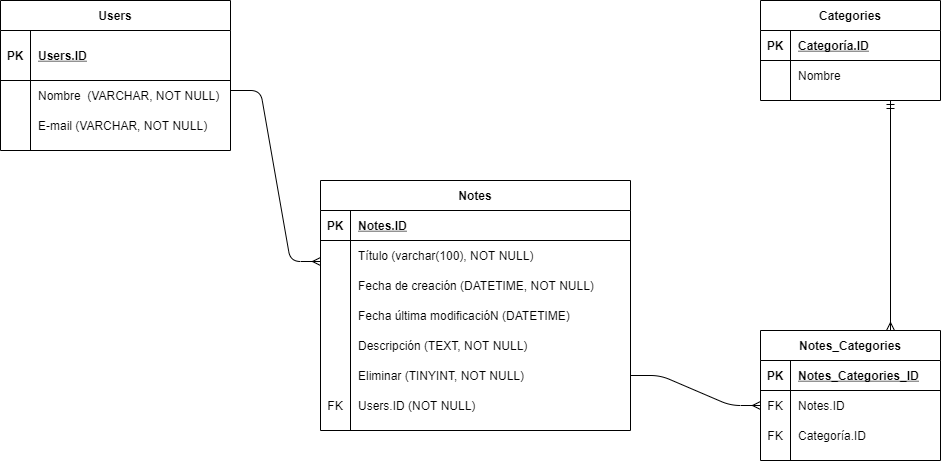

The diagram above was exported from draw.io. Its source (the exported page's mxGraphModel, read from the mxfile embedded in the PNG):
<mxGraphModel dx="340" dy="491" grid="1" gridSize="10" guides="1" tooltips="1" connect="1" arrows="1" fold="1" page="1" pageScale="1" pageWidth="827" pageHeight="1169" math="0" shadow="0">
  <root>
    <mxCell id="0" />
    <mxCell id="1" parent="0" />
    <mxCell id="17" value="Users" style="shape=table;startSize=30;container=1;collapsible=1;childLayout=tableLayout;fixedRows=1;rowLines=0;fontStyle=1;align=center;resizeLast=1;" parent="1" vertex="1">
      <mxGeometry x="100" y="40" width="230" height="150" as="geometry" />
    </mxCell>
    <mxCell id="18" value="" style="shape=partialRectangle;collapsible=0;dropTarget=0;pointerEvents=0;fillColor=none;top=0;left=0;bottom=1;right=0;points=[[0,0.5],[1,0.5]];portConstraint=eastwest;" parent="17" vertex="1">
      <mxGeometry y="30" width="230" height="50" as="geometry" />
    </mxCell>
    <mxCell id="19" value="PK" style="shape=partialRectangle;connectable=0;fillColor=none;top=0;left=0;bottom=0;right=0;fontStyle=1;overflow=hidden;" parent="18" vertex="1">
      <mxGeometry width="30" height="50" as="geometry" />
    </mxCell>
    <mxCell id="20" value="Users.ID" style="shape=partialRectangle;connectable=0;fillColor=none;top=0;left=0;bottom=0;right=0;align=left;spacingLeft=6;fontStyle=5;overflow=hidden;" parent="18" vertex="1">
      <mxGeometry x="30" width="200" height="50" as="geometry" />
    </mxCell>
    <mxCell id="21" value="" style="shape=partialRectangle;collapsible=0;dropTarget=0;pointerEvents=0;fillColor=none;top=0;left=0;bottom=0;right=0;points=[[0,0.5],[1,0.5]];portConstraint=eastwest;" parent="17" vertex="1">
      <mxGeometry y="80" width="230" height="30" as="geometry" />
    </mxCell>
    <mxCell id="22" value="" style="shape=partialRectangle;connectable=0;fillColor=none;top=0;left=0;bottom=0;right=0;editable=1;overflow=hidden;" parent="21" vertex="1">
      <mxGeometry width="30" height="30" as="geometry" />
    </mxCell>
    <mxCell id="23" value="Nombre  (VARCHAR, NOT NULL) " style="shape=partialRectangle;connectable=0;fillColor=none;top=0;left=0;bottom=0;right=0;align=left;spacingLeft=6;overflow=hidden;" parent="21" vertex="1">
      <mxGeometry x="30" width="200" height="30" as="geometry" />
    </mxCell>
    <mxCell id="24" value="" style="shape=partialRectangle;collapsible=0;dropTarget=0;pointerEvents=0;fillColor=none;top=0;left=0;bottom=0;right=0;points=[[0,0.5],[1,0.5]];portConstraint=eastwest;" parent="17" vertex="1">
      <mxGeometry y="110" width="230" height="30" as="geometry" />
    </mxCell>
    <mxCell id="25" value="" style="shape=partialRectangle;connectable=0;fillColor=none;top=0;left=0;bottom=0;right=0;editable=1;overflow=hidden;" parent="24" vertex="1">
      <mxGeometry width="30" height="30" as="geometry" />
    </mxCell>
    <mxCell id="26" value="E-mail (VARCHAR, NOT NULL)" style="shape=partialRectangle;connectable=0;fillColor=none;top=0;left=0;bottom=0;right=0;align=left;spacingLeft=6;overflow=hidden;" parent="24" vertex="1">
      <mxGeometry x="30" width="200" height="30" as="geometry" />
    </mxCell>
    <mxCell id="30" value="Notes" style="shape=table;startSize=30;container=1;collapsible=1;childLayout=tableLayout;fixedRows=1;rowLines=0;fontStyle=1;align=center;resizeLast=1;" parent="1" vertex="1">
      <mxGeometry x="420" y="220" width="310" height="250" as="geometry" />
    </mxCell>
    <mxCell id="31" value="" style="shape=partialRectangle;collapsible=0;dropTarget=0;pointerEvents=0;fillColor=none;top=0;left=0;bottom=1;right=0;points=[[0,0.5],[1,0.5]];portConstraint=eastwest;" parent="30" vertex="1">
      <mxGeometry y="30" width="310" height="30" as="geometry" />
    </mxCell>
    <mxCell id="32" value="PK" style="shape=partialRectangle;connectable=0;fillColor=none;top=0;left=0;bottom=0;right=0;fontStyle=1;overflow=hidden;" parent="31" vertex="1">
      <mxGeometry width="30" height="30" as="geometry" />
    </mxCell>
    <mxCell id="33" value="Notes.ID" style="shape=partialRectangle;connectable=0;fillColor=none;top=0;left=0;bottom=0;right=0;align=left;spacingLeft=6;fontStyle=5;overflow=hidden;" parent="31" vertex="1">
      <mxGeometry x="30" width="280" height="30" as="geometry" />
    </mxCell>
    <mxCell id="34" value="" style="shape=partialRectangle;collapsible=0;dropTarget=0;pointerEvents=0;fillColor=none;top=0;left=0;bottom=0;right=0;points=[[0,0.5],[1,0.5]];portConstraint=eastwest;" parent="30" vertex="1">
      <mxGeometry y="60" width="310" height="30" as="geometry" />
    </mxCell>
    <mxCell id="35" value="" style="shape=partialRectangle;connectable=0;fillColor=none;top=0;left=0;bottom=0;right=0;editable=1;overflow=hidden;" parent="34" vertex="1">
      <mxGeometry width="30" height="30" as="geometry" />
    </mxCell>
    <mxCell id="36" value="Título (varchar(100), NOT NULL)" style="shape=partialRectangle;connectable=0;fillColor=none;top=0;left=0;bottom=0;right=0;align=left;spacingLeft=6;overflow=hidden;" parent="34" vertex="1">
      <mxGeometry x="30" width="280" height="30" as="geometry" />
    </mxCell>
    <mxCell id="37" value="" style="shape=partialRectangle;collapsible=0;dropTarget=0;pointerEvents=0;fillColor=none;top=0;left=0;bottom=0;right=0;points=[[0,0.5],[1,0.5]];portConstraint=eastwest;" parent="30" vertex="1">
      <mxGeometry y="90" width="310" height="30" as="geometry" />
    </mxCell>
    <mxCell id="38" value="" style="shape=partialRectangle;connectable=0;fillColor=none;top=0;left=0;bottom=0;right=0;editable=1;overflow=hidden;" parent="37" vertex="1">
      <mxGeometry width="30" height="30" as="geometry" />
    </mxCell>
    <mxCell id="39" value="Fecha de creación (DATETIME, NOT NULL)" style="shape=partialRectangle;connectable=0;fillColor=none;top=0;left=0;bottom=0;right=0;align=left;spacingLeft=6;overflow=hidden;" parent="37" vertex="1">
      <mxGeometry x="30" width="280" height="30" as="geometry" />
    </mxCell>
    <mxCell id="40" value="" style="shape=partialRectangle;collapsible=0;dropTarget=0;pointerEvents=0;fillColor=none;top=0;left=0;bottom=0;right=0;points=[[0,0.5],[1,0.5]];portConstraint=eastwest;" parent="30" vertex="1">
      <mxGeometry y="120" width="310" height="30" as="geometry" />
    </mxCell>
    <mxCell id="41" value="" style="shape=partialRectangle;connectable=0;fillColor=none;top=0;left=0;bottom=0;right=0;editable=1;overflow=hidden;" parent="40" vertex="1">
      <mxGeometry width="30" height="30" as="geometry" />
    </mxCell>
    <mxCell id="42" value="Fecha última modificacióN (DATETIME)" style="shape=partialRectangle;connectable=0;fillColor=none;top=0;left=0;bottom=0;right=0;align=left;spacingLeft=6;overflow=hidden;" parent="40" vertex="1">
      <mxGeometry x="30" width="280" height="30" as="geometry" />
    </mxCell>
    <mxCell id="46" style="shape=partialRectangle;collapsible=0;dropTarget=0;pointerEvents=0;fillColor=none;top=0;left=0;bottom=0;right=0;points=[[0,0.5],[1,0.5]];portConstraint=eastwest;" parent="30" vertex="1">
      <mxGeometry y="150" width="310" height="30" as="geometry" />
    </mxCell>
    <mxCell id="47" style="shape=partialRectangle;connectable=0;fillColor=none;top=0;left=0;bottom=0;right=0;editable=1;overflow=hidden;" parent="46" vertex="1">
      <mxGeometry width="30" height="30" as="geometry" />
    </mxCell>
    <mxCell id="48" value="Descripción (TEXT, NOT NULL)" style="shape=partialRectangle;connectable=0;fillColor=none;top=0;left=0;bottom=0;right=0;align=left;spacingLeft=6;overflow=hidden;" parent="46" vertex="1">
      <mxGeometry x="30" width="280" height="30" as="geometry" />
    </mxCell>
    <mxCell id="49" style="shape=partialRectangle;collapsible=0;dropTarget=0;pointerEvents=0;fillColor=none;top=0;left=0;bottom=0;right=0;points=[[0,0.5],[1,0.5]];portConstraint=eastwest;" parent="30" vertex="1">
      <mxGeometry y="180" width="310" height="30" as="geometry" />
    </mxCell>
    <mxCell id="50" style="shape=partialRectangle;connectable=0;fillColor=none;top=0;left=0;bottom=0;right=0;editable=1;overflow=hidden;" parent="49" vertex="1">
      <mxGeometry width="30" height="30" as="geometry" />
    </mxCell>
    <mxCell id="51" value="Eliminar (TINYINT, NOT NULL)" style="shape=partialRectangle;connectable=0;fillColor=none;top=0;left=0;bottom=0;right=0;align=left;spacingLeft=6;overflow=hidden;" parent="49" vertex="1">
      <mxGeometry x="30" width="280" height="30" as="geometry" />
    </mxCell>
    <mxCell id="55" style="shape=partialRectangle;collapsible=0;dropTarget=0;pointerEvents=0;fillColor=none;top=0;left=0;bottom=0;right=0;points=[[0,0.5],[1,0.5]];portConstraint=eastwest;" parent="30" vertex="1">
      <mxGeometry y="210" width="310" height="30" as="geometry" />
    </mxCell>
    <mxCell id="56" value="FK" style="shape=partialRectangle;connectable=0;fillColor=none;top=0;left=0;bottom=0;right=0;editable=1;overflow=hidden;" parent="55" vertex="1">
      <mxGeometry width="30" height="30" as="geometry" />
    </mxCell>
    <mxCell id="57" value="Users.ID (NOT NULL)" style="shape=partialRectangle;connectable=0;fillColor=none;top=0;left=0;bottom=0;right=0;align=left;spacingLeft=6;overflow=hidden;" parent="55" vertex="1">
      <mxGeometry x="30" width="280" height="30" as="geometry" />
    </mxCell>
    <mxCell id="58" value="Categories" style="shape=table;startSize=30;container=1;collapsible=1;childLayout=tableLayout;fixedRows=1;rowLines=0;fontStyle=1;align=center;resizeLast=1;" parent="1" vertex="1">
      <mxGeometry x="860" y="40" width="180" height="100" as="geometry" />
    </mxCell>
    <mxCell id="59" value="" style="shape=partialRectangle;collapsible=0;dropTarget=0;pointerEvents=0;fillColor=none;top=0;left=0;bottom=1;right=0;points=[[0,0.5],[1,0.5]];portConstraint=eastwest;" parent="58" vertex="1">
      <mxGeometry y="30" width="180" height="30" as="geometry" />
    </mxCell>
    <mxCell id="60" value="PK" style="shape=partialRectangle;connectable=0;fillColor=none;top=0;left=0;bottom=0;right=0;fontStyle=1;overflow=hidden;" parent="59" vertex="1">
      <mxGeometry width="30" height="30" as="geometry" />
    </mxCell>
    <mxCell id="61" value="Categoría.ID" style="shape=partialRectangle;connectable=0;fillColor=none;top=0;left=0;bottom=0;right=0;align=left;spacingLeft=6;fontStyle=5;overflow=hidden;" parent="59" vertex="1">
      <mxGeometry x="30" width="150" height="30" as="geometry" />
    </mxCell>
    <mxCell id="62" value="" style="shape=partialRectangle;collapsible=0;dropTarget=0;pointerEvents=0;fillColor=none;top=0;left=0;bottom=0;right=0;points=[[0,0.5],[1,0.5]];portConstraint=eastwest;" parent="58" vertex="1">
      <mxGeometry y="60" width="180" height="30" as="geometry" />
    </mxCell>
    <mxCell id="63" value="" style="shape=partialRectangle;connectable=0;fillColor=none;top=0;left=0;bottom=0;right=0;editable=1;overflow=hidden;" parent="62" vertex="1">
      <mxGeometry width="30" height="30" as="geometry" />
    </mxCell>
    <mxCell id="64" value="Nombre" style="shape=partialRectangle;connectable=0;fillColor=none;top=0;left=0;bottom=0;right=0;align=left;spacingLeft=6;overflow=hidden;" parent="62" vertex="1">
      <mxGeometry x="30" width="150" height="30" as="geometry" />
    </mxCell>
    <mxCell id="71" value="" style="edgeStyle=entityRelationEdgeStyle;fontSize=12;html=1;endArrow=ERmany;endFill=0;startArrow=none;startFill=0;" parent="1" edge="1">
      <mxGeometry width="100" height="100" relative="1" as="geometry">
        <mxPoint x="330" y="130" as="sourcePoint" />
        <mxPoint x="420" y="301" as="targetPoint" />
      </mxGeometry>
    </mxCell>
    <mxCell id="72" value="" style="edgeStyle=entityRelationEdgeStyle;fontSize=12;html=1;endArrow=ERmany;startArrow=none;exitX=1;exitY=0.5;exitDx=0;exitDy=0;startFill=0;" parent="1" source="49" edge="1">
      <mxGeometry width="100" height="100" relative="1" as="geometry">
        <mxPoint x="670" y="425" as="sourcePoint" />
        <mxPoint x="860" y="445" as="targetPoint" />
      </mxGeometry>
    </mxCell>
    <mxCell id="77" value="Notes_Categories" style="shape=table;startSize=30;container=1;collapsible=1;childLayout=tableLayout;fixedRows=1;rowLines=0;fontStyle=1;align=center;resizeLast=1;" parent="1" vertex="1">
      <mxGeometry x="860" y="370" width="180" height="130" as="geometry" />
    </mxCell>
    <mxCell id="78" value="" style="shape=partialRectangle;collapsible=0;dropTarget=0;pointerEvents=0;fillColor=none;top=0;left=0;bottom=1;right=0;points=[[0,0.5],[1,0.5]];portConstraint=eastwest;" parent="77" vertex="1">
      <mxGeometry y="30" width="180" height="30" as="geometry" />
    </mxCell>
    <mxCell id="79" value="PK" style="shape=partialRectangle;connectable=0;fillColor=none;top=0;left=0;bottom=0;right=0;fontStyle=1;overflow=hidden;" parent="78" vertex="1">
      <mxGeometry width="30" height="30" as="geometry" />
    </mxCell>
    <mxCell id="80" value="Notes_Categories_ID" style="shape=partialRectangle;connectable=0;fillColor=none;top=0;left=0;bottom=0;right=0;align=left;spacingLeft=6;fontStyle=5;overflow=hidden;" parent="78" vertex="1">
      <mxGeometry x="30" width="150" height="30" as="geometry" />
    </mxCell>
    <mxCell id="81" value="" style="shape=partialRectangle;collapsible=0;dropTarget=0;pointerEvents=0;fillColor=none;top=0;left=0;bottom=0;right=0;points=[[0,0.5],[1,0.5]];portConstraint=eastwest;" parent="77" vertex="1">
      <mxGeometry y="60" width="180" height="30" as="geometry" />
    </mxCell>
    <mxCell id="82" value="FK" style="shape=partialRectangle;connectable=0;fillColor=none;top=0;left=0;bottom=0;right=0;editable=1;overflow=hidden;" parent="81" vertex="1">
      <mxGeometry width="30" height="30" as="geometry" />
    </mxCell>
    <mxCell id="83" value="Notes.ID" style="shape=partialRectangle;connectable=0;fillColor=none;top=0;left=0;bottom=0;right=0;align=left;spacingLeft=6;overflow=hidden;" parent="81" vertex="1">
      <mxGeometry x="30" width="150" height="30" as="geometry" />
    </mxCell>
    <mxCell id="84" value="" style="shape=partialRectangle;collapsible=0;dropTarget=0;pointerEvents=0;fillColor=none;top=0;left=0;bottom=0;right=0;points=[[0,0.5],[1,0.5]];portConstraint=eastwest;" parent="77" vertex="1">
      <mxGeometry y="90" width="180" height="30" as="geometry" />
    </mxCell>
    <mxCell id="85" value="FK" style="shape=partialRectangle;connectable=0;fillColor=none;top=0;left=0;bottom=0;right=0;editable=1;overflow=hidden;" parent="84" vertex="1">
      <mxGeometry width="30" height="30" as="geometry" />
    </mxCell>
    <mxCell id="86" value="Categoría.ID" style="shape=partialRectangle;connectable=0;fillColor=none;top=0;left=0;bottom=0;right=0;align=left;spacingLeft=6;overflow=hidden;" parent="84" vertex="1">
      <mxGeometry x="30" width="150" height="30" as="geometry" />
    </mxCell>
    <mxCell id="91" value="" style="fontSize=12;html=1;endArrow=ERmandOne;startArrow=ERmany;startFill=0;endFill=0;" parent="1" edge="1">
      <mxGeometry width="100" height="100" relative="1" as="geometry">
        <mxPoint x="990" y="370" as="sourcePoint" />
        <mxPoint x="990" y="140" as="targetPoint" />
      </mxGeometry>
    </mxCell>
  </root>
</mxGraphModel>